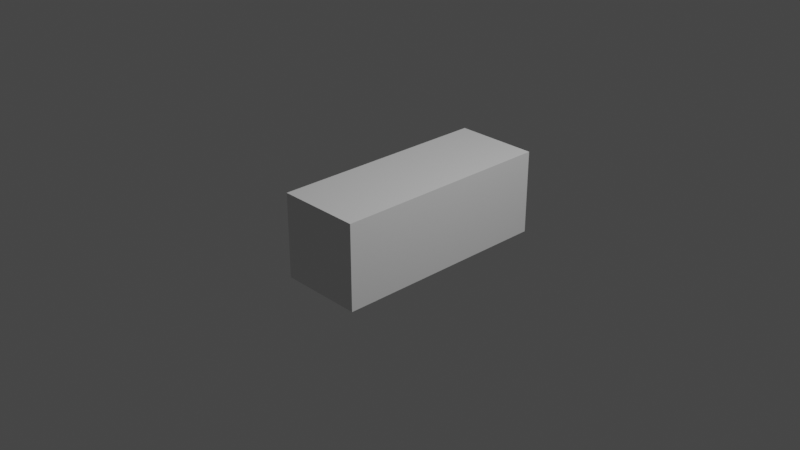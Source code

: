 # Source: Stage2.blend  (saved by Blender 2.80.60; exported with 4.5.12 LTS)
import bpy
from mathutils import Matrix  # noqa: F401  (used for matrix-valued properties, if any)

bpy.ops.wm.read_factory_settings(use_empty=True)
scene = bpy.context.scene
scene.name = 'Scene'

# ---- collections
col_collection = bpy.data.collections.new('Collection'); scene.collection.children.link(col_collection)

# ---- materials (node trees are filled in below, after node groups)
mat_material = bpy.data.materials.new('Material')
mat_material.alpha_threshold = 0.0
mat_material.use_transparent_shadow = False
mat_material.roughness = 0.5
mat_material.line_color = (0.0, 0.0, 0.0, 1.0)

# ---- material node trees
mat_material.use_nodes = True; mat_material.node_tree.nodes.clear()
_N = mat_material.node_tree.nodes; _L = mat_material.node_tree.links
n0 = _N.new('ShaderNodeOutputMaterial'); n0.name = 'Material Output'; n0.location = (300, 300)
n1 = _N.new('ShaderNodeBsdfPrincipled'); n1.name = 'Principled BSDF'; n1.location = (10, 300)
n1.distribution = 'GGX'
n1.subsurface_method = 'BURLEY'
n1.inputs[3].default_value = 1.45
_L.new(n1.outputs[0], n0.inputs[0])
n0.is_active_output = True

# ---- world
world_world = bpy.data.worlds.new('World'); scene.world = world_world
world_world.use_nodes = True; world_world.node_tree.nodes.clear()
_N = world_world.node_tree.nodes; _L = world_world.node_tree.links
n0 = _N.new('ShaderNodeOutputWorld'); n0.name = 'World Output'; n0.location = (300, 300)
n1 = _N.new('ShaderNodeBackground'); n1.name = 'Background'; n1.location = (10, 300)
n1.inputs[0].default_value = (0.05088, 0.05088, 0.05088, 1.0)
_L.new(n1.outputs[0], n0.inputs[0])
n0.is_active_output = True
world_world.color = (0.05088, 0.05088, 0.05088)
world_world.use_sun_shadow = False
world_world.sun_shadow_jitter_overblur = 0.0

# ---- cameras
cam_camera = bpy.data.cameras.new('Camera')
cam_camera.clip_end = 100.0
cam_camera.ortho_scale = 7.314
cam_camera.dof.focus_distance = 0.0
cam_camera.dof.aperture_fstop = 128.0

# ---- lights
light_light = bpy.data.lights.new('Light', 'POINT')
light_light.transmission_factor = 0.0
light_light.cutoff_distance = 30.0
light_light.energy = 1000.0
light_light.shadow_buffer_clip_start = 1.001
light_light.shadow_soft_size = 0.1
light_light.shadow_maximum_resolution = 0.006
light_light.use_absolute_resolution = True

# ---- meshes
me_cube = bpy.data.meshes.new('Cube')
me_cube.from_pydata([(0.4653, 0.4653, 0.4653), (0.4653, -0.4653, -0.4653), (-0.4653, 0.4653, 0.4653), (-0.4653, 0.4653, -0.4653), (-0.4653, -0.4653, -0.4653), (0.4653, 0.4653, -0.4653), (-0.4653, -0.4653, 0.4653), (0.4653, -0.4653, 0.4653), (0.4653, -2.013, 0.4653), (-0.4653, -2.013, -0.4653), (-0.4653, -2.013, 0.4653), (0.4653, -2.013, -0.4653), (0.221, 0.4653, 0.221), (0.221, 0.4653, -0.221), (-0.221, 0.4653, -0.2207), (-0.221, 0.4653, 0.221), (0.2047, -0.01899, 0.2206), (-0.2373, -0.01899, 0.2206), (-0.2373, -0.01899, -0.2213), (0.2047, -0.01899, -0.2213), (-0.4653, 0.4653, 0.3079), (-0.4653, -0.4653, 0.3079), (0.221, 0.4653, 0.1462), (0.4653, 0.4653, 0.3079), (0.4653, -0.4653, 0.3079), (-0.4653, -2.013, 0.3079), (0.4653, -2.013, 0.3079), (-0.221, 0.4653, 0.1462), (0.2047, -0.01899, 0.1458), (-0.2373, -0.01899, 0.1458), (-0.4653, 0.4653, -0.3192), (0.221, 0.4653, -0.1516), (0.4653, 0.4653, -0.3192), (0.4653, -0.4653, -0.3192), (0.4653, -2.013, -0.3192), (-0.221, 0.4653, -0.1514), (0.2047, -0.01899, -0.1519), (-0.2373, -0.01899, -0.1519), (-0.4653, -0.4653, -0.3192), (-0.4653, -2.013, -0.3192), (-0.4653, -1.798, 0.4653), (-0.4653, -1.798, -0.4653), (0.4653, -1.798, 0.4653), (0.4653, -1.798, -0.4653), (0.4653, -1.798, 0.3079), (-0.4653, -1.798, 0.3079), (-0.4653, -1.798, -0.3192), (0.4653, -1.798, -0.3192), (-0.3902, -0.5106, 0.2866), (-0.3902, -0.5106, -0.2979), (-0.3902, -1.752, 0.2866), (-0.3902, -1.752, -0.2979), (-0.3902, -0.6546, 0.2188), (-0.3902, -0.6546, -0.2301), (-0.3902, -1.608, 0.2188), (-0.3902, -1.608, -0.2301), (0.3389, -0.6546, 0.2188), (0.3389, -0.6546, -0.2301), (0.3389, -1.608, 0.2188), (0.3389, -1.608, -0.2301), (-0.3902, -0.5106, 0.2866), (-0.3902, -0.5106, -0.2979), (-0.3902, -0.6546, 0.2188), (-0.3902, -0.6546, -0.2301)], [], [(0, 2, 6, 7), (43, 11, 9, 41), (21, 6, 2, 20), (3, 5, 1, 4), (23, 0, 7, 24), (3, 14, 13, 5), (45, 25, 10, 40), (30, 35, 14, 3), (47, 34, 11, 43), (40, 10, 8, 42), (26, 8, 10, 25), (22, 28, 16, 12), (12, 16, 17, 15), (23, 22, 12, 0), (0, 12, 15, 2), (29, 17, 16, 28), (35, 37, 18, 14), (14, 18, 19, 13), (15, 17, 29, 27), (37, 29, 28, 36), (32, 31, 22, 23), (31, 36, 28, 22), (34, 26, 25, 39), (42, 8, 26, 44), (2, 15, 27, 20), (46, 39, 25, 45), (32, 23, 24, 33), (38, 21, 20, 30), (4, 38, 30, 3), (5, 32, 33, 1), (41, 9, 39, 46), (11, 34, 39, 9), (13, 19, 36, 31), (5, 13, 31, 32), (18, 37, 36, 19), (27, 29, 37, 35), (44, 26, 34, 47), (20, 27, 35, 30), (24, 44, 47, 33), (4, 41, 46, 38), (46, 51, 49, 38), (7, 42, 44, 24), (6, 40, 42, 7), (33, 47, 43, 1), (21, 45, 40, 6), (1, 43, 41, 4), (48, 52, 54, 50), (38, 49, 48, 21), (21, 48, 50, 45), (45, 50, 51, 46), (55, 59, 57, 53), (51, 55, 53, 49), (61, 63, 62, 60), (50, 54, 55, 51), (57, 59, 58, 56), (53, 57, 56, 52), (54, 58, 59, 55), (52, 56, 58, 54)])
_uv = me_cube.uv_layers.new(name='UVMap')
_uv.uv.foreach_set('vector', [0.375, 0.0, 0.625, 0.0, 0.625, 0.25, 0.375, 0.25, 0.625, 1.0, 0.625, 1.0, 0.375, 1.0, 0.375, 1.0, 0.5827, 0.5, 0.625, 0.5, 0.625, 0.75, 0.5827, 0.75, 0.375, 0.75, 0.625, 0.75, 0.625, 1.0, 0.375, 1.0, 0.3327, 0.5, 0.375, 0.5, 0.375, 0.75, 0.3327, 0.75, 0.375, 0.75, 0.375, 0.75, 0.625, 0.75, 0.625, 0.75, 0.5827, 0.5, 0.5827, 0.5, 0.625, 0.5, 0.625, 0.5, 0.4143, 0.75, 0.4143, 0.75, 0.375, 0.75, 0.375, 0.75, 0.1643, 0.75, 0.1643, 0.75, 0.125, 0.75, 0.125, 0.75, 0.625, 0.25, 0.625, 0.25, 0.375, 0.25, 0.375, 0.25, 0.5827, 0.25, 0.625, 0.25, 0.625, 0.5, 0.5827, 0.5, 0.3327, 0.5, 0.3327, 0.5, 0.375, 0.5, 0.375, 0.5, 0.375, 0.0, 0.375, 0.0, 0.625, 0.0, 0.625, 0.0, 0.3327, 0.5, 0.3327, 0.5, 0.375, 0.5, 0.375, 0.5, 0.375, 0.0, 0.375, 0.0, 0.625, 0.0, 0.625, 0.0, 0.8327, 0.5, 0.875, 0.5, 0.875, 0.75, 0.8327, 0.75, 0.4143, 0.75, 0.4143, 0.75, 0.375, 0.75, 0.375, 0.75, 0.375, 0.75, 0.375, 0.75, 0.625, 0.75, 0.625, 0.75, 0.625, 0.75, 0.625, 0.75, 0.5827, 0.75, 0.5827, 0.75, 0.6643, 0.5, 0.8327, 0.5, 0.8327, 0.75, 0.6643, 0.75, 0.1643, 0.5, 0.1643, 0.5, 0.3327, 0.5, 0.3327, 0.5, 0.1643, 0.5, 0.1643, 0.5, 0.3327, 0.5, 0.3327, 0.5, 0.4143, 0.25, 0.5827, 0.25, 0.5827, 0.5, 0.4143, 0.5, 0.375, 0.75, 0.375, 0.75, 0.3327, 0.75, 0.3327, 0.75, 0.625, 0.75, 0.625, 0.75, 0.5827, 0.75, 0.5827, 0.75, 0.4143, 0.5, 0.4143, 0.5, 0.5827, 0.5, 0.5827, 0.5, 0.1643, 0.5, 0.3327, 0.5, 0.3327, 0.75, 0.1643, 0.75, 0.4143, 0.5, 0.5827, 0.5, 0.5827, 0.75, 0.4143, 0.75, 0.375, 0.5, 0.4143, 0.5, 0.4143, 0.75, 0.375, 0.75, 0.125, 0.5, 0.1643, 0.5, 0.1643, 0.75, 0.125, 0.75, 0.375, 0.5, 0.375, 0.5, 0.4143, 0.5, 0.4143, 0.5, 0.375, 0.25, 0.4143, 0.25, 0.4143, 0.5, 0.375, 0.5, 0.125, 0.5, 0.125, 0.5, 0.1643, 0.5, 0.1643, 0.5, 0.125, 0.5, 0.125, 0.5, 0.1643, 0.5, 0.1643, 0.5, 0.625, 0.5, 0.6643, 0.5, 0.6643, 0.75, 0.625, 0.75, 0.5827, 0.75, 0.5827, 0.75, 0.4143, 0.75, 0.4143, 0.75, 0.3327, 0.75, 0.3327, 0.75, 0.1643, 0.75, 0.1643, 0.75, 0.5827, 0.75, 0.5827, 0.75, 0.4143, 0.75, 0.4143, 0.75, 0.3327, 0.75, 0.3327, 0.75, 0.1643, 0.75, 0.1643, 0.75, 0.375, 0.5, 0.375, 0.5, 0.4143, 0.5, 0.4143, 0.5, 0.4143, 0.5, 0.4143, 0.5, 0.4143, 0.5, 0.4143, 0.5, 0.375, 0.75, 0.375, 0.75, 0.3327, 0.75, 0.3327, 0.75, 0.625, 0.25, 0.625, 0.25, 0.375, 0.25, 0.375, 0.25, 0.1643, 0.75, 0.1643, 0.75, 0.125, 0.75, 0.125, 0.75, 0.5827, 0.5, 0.5827, 0.5, 0.625, 0.5, 0.625, 0.5, 0.625, 1.0, 0.625, 1.0, 0.375, 1.0, 0.375, 1.0, 0.5827, 0.5, 0.5827, 0.5, 0.5827, 0.5, 0.5827, 0.5, 0.4143, 0.5, 0.4143, 0.5, 0.5827, 0.5, 0.5827, 0.5, 0.5827, 0.5, 0.5827, 0.5, 0.5827, 0.5, 0.5827, 0.5, 0.5827, 0.5, 0.5827, 0.5, 0.4143, 0.5, 0.4143, 0.5, 0.4143, 0.5, 0.4143, 0.5, 0.4143, 0.5, 0.4143, 0.5, 0.4143, 0.5, 0.4143, 0.5, 0.4143, 0.5, 0.4143, 0.5, 0.4143, 0.5, 0.4143, 0.5, 0.5827, 0.5, 0.5827, 0.5, 0.5827, 0.5, 0.5827, 0.5, 0.4143, 0.5, 0.4143, 0.5, 0.4143, 0.5, 0.4143, 0.5, 0.5827, 0.5, 0.5827, 0.5, 0.4143, 0.5, 0.4143, 0.5, 0.5827, 0.5, 0.5827, 0.5, 0.5827, 0.5, 0.5827, 0.5, 0.4143, 0.5, 0.4143, 0.5, 0.5827, 0.5, 0.5827, 0.5, 0.5827, 0.5, 0.5827, 0.5])
me_cube.materials.append(mat_material)
me_cube.use_remesh_preserve_volume = False
me_cube.use_remesh_preserve_attributes = False
me_cube.use_mirror_vertex_groups = False
me_cube.update()

# ---- objects
ob_cube = bpy.data.objects.new('Cube', me_cube)
ob_light = bpy.data.objects.new('Light', light_light)
ob_camera = bpy.data.objects.new('Camera', cam_camera)

# ---- transforms, parenting, visibility, modifiers, constraints
ob_cube.location = (0.0, 0.9627, 0.0)
ob_cube.lock_rotations_4d = False
ob_cube.empty_display_type = 'ARROWS'
ob_cube.lineart.crease_threshold = 0.0
ob_light.location = (4.076, 1.005, 5.904)
ob_light.rotation_euler = (0.6503, 0.05522, 1.866)
ob_light.lock_rotations_4d = False
ob_light.empty_display_type = 'ARROWS'
ob_light.color = (0.0, 0.0, 0.0, 0.0)
ob_light.lineart.crease_threshold = 0.0
ob_camera.location = (7.359, -6.926, 4.958)
ob_camera.rotation_euler = (1.109, 0.0, 0.8149)
ob_camera.lock_rotations_4d = False
ob_camera.empty_display_type = 'ARROWS'
ob_camera.color = (0.0, 0.0, 0.0, 0.0)
ob_camera.display_type = 'WIRE'
ob_camera.lineart.crease_threshold = 0.0

# ---- collection membership
col_collection.objects.link(ob_cube)
col_collection.objects.link(ob_light)
col_collection.objects.link(ob_camera)

# ---- scene / render settings (as saved in the file)
scene.camera = ob_camera
scene.frame_start = 1; scene.frame_end = 250; scene.frame_set(102)
scene.render.engine = 'BLENDER_EEVEE_NEXT'
scene.cycles.use_denoising = False
scene.cycles.samples = 128
scene.cycles.sampling_pattern = 'TABULATED_SOBOL'
scene.cycles.use_adaptive_sampling = False
scene.cycles.use_light_tree = False
scene.view_settings.view_transform = 'Filmic'
bpy.context.view_layer.update()
